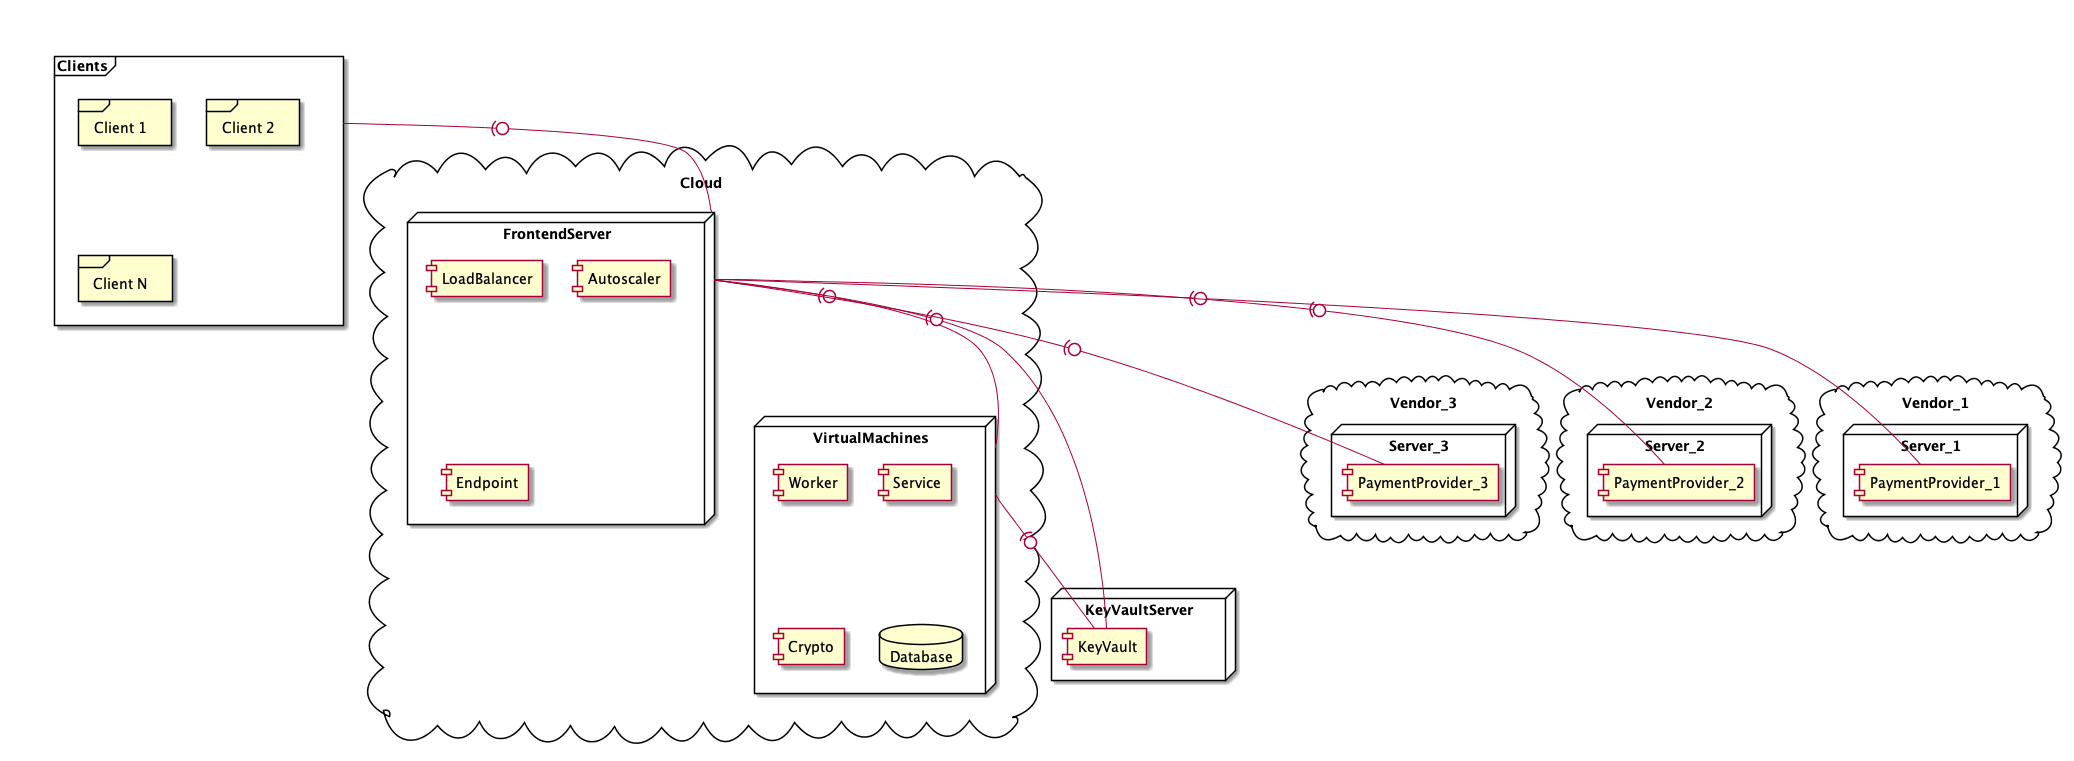

The diagram above was rendered by PlantUML. Its source (embedded in the PNG):
@startuml

together {
    frame Clients {
        frame cl_1 [
            Client 1
        ]
        frame cl_2 [
            Client 2
        ]
        frame cl_n [
            Client N
        ]
    }
    
    node KeyVaultServer {
        component KeyVault
    }

    cloud Cloud {
        node VirtualMachines {
            component Worker
            component Service
            component Crypto
            database Database
        }

        node FrontendServer {
            component LoadBalancer
            component Autoscaler
            component Endpoint
            component Crypto
        }

        FrontendServer -(0- VirtualMachines
    }
    
    FrontendServer -(0- KeyVault
    VirtualMachines -(0- KeyVault
}

together {
    cloud Vendor_1 {
        node Server_1 {
            component PaymentProvider_1
        }
    }

    cloud Vendor_2 {
        node Server_2 {
            component PaymentProvider_2
        }
    }

    cloud Vendor_3 {
        node Server_3 {
            component PaymentProvider_3
        }
    }
}

Clients -(0- FrontendServer
FrontendServer -(0- PaymentProvider_1
FrontendServer -(0- PaymentProvider_2
FrontendServer -(0- PaymentProvider_3
@enduml